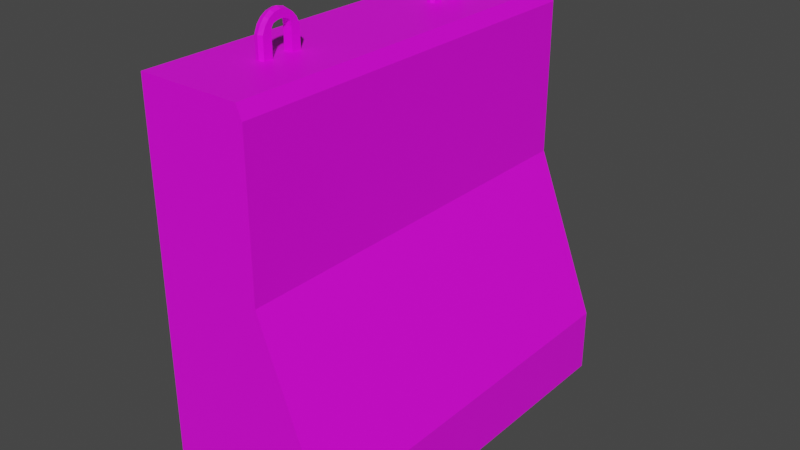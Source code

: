 # Source: model-scenario-static-barrier.blend  (saved by Blender 3.1.7; exported with 4.5.12 LTS)
import bpy
from mathutils import Matrix  # noqa: F401  (used for matrix-valued properties, if any)

bpy.ops.wm.read_factory_settings(use_empty=True)
scene = bpy.context.scene
scene.name = 'Scene'

# ---- collections
col_collection = bpy.data.collections.new('Collection'); scene.collection.children.link(col_collection)

# ---- images (referenced by path relative to the original .blend; pixels are not part of the script)
import os
ASSET_DIR = os.environ.get("B2B_ASSET_DIR", "")  # directory of the original .blend (textures are referenced by path, not embedded)
HERE = os.path.dirname(os.path.abspath(__file__))  # packed textures are extracted next to this script under _unpacked/

def load_image(name, relpath, width, height, colorspace="sRGB"):
    """Load a texture the original file referenced (path relative to the .blend, or extracted next to this script)."""
    p = next((c for c in (os.path.join(HERE, relpath), os.path.join(ASSET_DIR, relpath)) if relpath and os.path.exists(c)), "")
    if p:
        img = bpy.data.images.load(p, check_existing=True)
        img.name = name
    else:  # same state as the original file: an image datablock whose file is absent (Cycles renders it pink)
        img = bpy.data.images.new(name, width, height)
        img.source = "FILE"
        img.filepath = "//" + (relpath or name)
    img.colorspace_settings.name = colorspace
    return img
img_texture_scenario_static_city_barrier_tga = load_image('texture-scenario-static-city-barrier.tga', 'texture-scenario-static-city-barrier.tga', 1024, 1024, 'sRGB')

# ---- materials (node trees are filled in below, after node groups)
mat_material_brick = bpy.data.materials.new('material_brick')
mat_material_brick.use_transparent_shadow = False
mat_material_metal = bpy.data.materials.new('material_metal')
mat_material_metal.use_transparent_shadow = False

# ---- material node trees
mat_material_brick.use_nodes = True; mat_material_brick.node_tree.nodes.clear()
_N = mat_material_brick.node_tree.nodes; _L = mat_material_brick.node_tree.links
n0 = _N.new('ShaderNodeBsdfPrincipled'); n0.name = 'Principled BSDF'; n0.location = (10, 300)
n0.distribution = 'GGX'
n0.subsurface_method = 'RANDOM_WALK_SKIN'
n0.inputs[3].default_value = 1.45
n0.inputs[27].default_value = (0.0, 0.0, 0.0, 1.0)
n0.inputs[28].default_value = 1.0
n1 = _N.new('ShaderNodeOutputMaterial'); n1.name = 'Material Output'; n1.location = (300, 300)
n2 = _N.new('ShaderNodeTexImage'); n2.name = 'Image Texture'; n2.location = (-280, 280)
n2.image = img_texture_scenario_static_city_barrier_tga
_L.new(n0.outputs[0], n1.inputs[0])
_L.new(n2.outputs[0], n0.inputs[0])
n1.is_active_output = True
mat_material_metal.use_nodes = True; mat_material_metal.node_tree.nodes.clear()
_N = mat_material_metal.node_tree.nodes; _L = mat_material_metal.node_tree.links
n0 = _N.new('ShaderNodeBsdfPrincipled'); n0.name = 'Principled BSDF'; n0.location = (10, 300)
n0.distribution = 'GGX'
n0.subsurface_method = 'RANDOM_WALK_SKIN'
n0.inputs[3].default_value = 1.45
n0.inputs[27].default_value = (0.0, 0.0, 0.0, 1.0)
n0.inputs[28].default_value = 1.0
n1 = _N.new('ShaderNodeOutputMaterial'); n1.name = 'Material Output'; n1.location = (300, 300)
n2 = _N.new('ShaderNodeTexImage'); n2.name = 'Image Texture'; n2.location = (-280, 280)
n2.image = img_texture_scenario_static_city_barrier_tga
_L.new(n0.outputs[0], n1.inputs[0])
_L.new(n2.outputs[0], n0.inputs[0])
n1.is_active_output = True

# ---- world
world_world = bpy.data.worlds.new('World'); scene.world = world_world
world_world.use_nodes = True; world_world.node_tree.nodes.clear()
_N = world_world.node_tree.nodes; _L = world_world.node_tree.links
n0 = _N.new('ShaderNodeOutputWorld'); n0.name = 'World Output'; n0.location = (300, 300)
n1 = _N.new('ShaderNodeBackground'); n1.name = 'Background'; n1.location = (10, 300)
n1.inputs[0].default_value = (0.05088, 0.05088, 0.05088, 1.0)
_L.new(n1.outputs[0], n0.inputs[0])
n0.is_active_output = True
world_world.color = (0.05088, 0.05088, 0.05088)
world_world.use_sun_shadow = False
world_world.sun_shadow_jitter_overblur = 0.0

# ---- meshes
me_cube_001 = bpy.data.meshes.new('Cube.001')
me_cube_001.from_pydata([(-0.1971, -0.4522, -0.001219), (-0.1971, -0.4522, 0.9032), (-0.1971, 0.4522, -0.001219), (-0.1971, 0.4522, 0.9032), (0.1971, -0.4522, -0.001219), (0.1971, 0.4522, -0.001219), (0.1971, 0.4522, 0.1476), (0.1971, -0.4522, 0.1476), (0.05086, -0.4522, 0.5254), (0.05086, 0.4522, 0.5254), (0.05086, -0.4522, 0.8732), (0.03776, -0.4522, 0.9032), (0.03776, 0.4522, 0.9032), (0.05086, 0.4522, 0.8732), (-0.09039, -0.285, 0.8992), (-0.09039, -0.285, 0.9503), (-0.09039, -0.2642, 0.8992), (-0.09039, -0.2642, 0.9503), (-0.06961, -0.285, 0.8992), (-0.06961, -0.285, 0.9503), (-0.06961, -0.2642, 0.8992), (-0.06961, -0.2642, 0.9503), (-0.09039, -0.2397, 0.9884), (-0.09039, -0.2397, 0.971), (-0.06961, -0.2397, 0.971), (-0.06961, -0.2397, 0.9884), (-0.09039, -0.2559, 0.9847), (-0.09039, -0.2685, 0.9768), (-0.09039, -0.2782, 0.9657), (-0.06961, -0.2782, 0.9657), (-0.06961, -0.2685, 0.9768), (-0.06961, -0.2559, 0.9847), (-0.06961, -0.2626, 0.9605), (-0.06961, -0.2581, 0.9664), (-0.06961, -0.2507, 0.9691), (-0.09039, -0.2507, 0.9691), (-0.09039, -0.2581, 0.9664), (-0.09039, -0.2626, 0.9605), (-0.08, -0.2884, 0.8992), (-0.08, -0.2884, 0.9503), (-0.08, -0.2397, 0.9919), (-0.08, -0.2559, 0.9881), (-0.08, -0.2701, 0.9789), (-0.08, -0.2804, 0.9666), (-0.06961, -0.1945, 0.8992), (-0.06961, -0.1945, 0.9503), (-0.06961, -0.2153, 0.8992), (-0.06961, -0.2153, 0.9503), (-0.09039, -0.1945, 0.8992), (-0.09039, -0.1945, 0.9503), (-0.09039, -0.2153, 0.8992), (-0.09039, -0.2153, 0.9503), (-0.06961, -0.2235, 0.9847), (-0.06961, -0.211, 0.9768), (-0.06961, -0.2013, 0.9657), (-0.09039, -0.2013, 0.9657), (-0.09039, -0.211, 0.9768), (-0.09039, -0.2235, 0.9847), (-0.09039, -0.2168, 0.9605), (-0.09039, -0.2214, 0.9664), (-0.09039, -0.2287, 0.9691), (-0.06961, -0.2287, 0.9691), (-0.06961, -0.2214, 0.9664), (-0.06961, -0.2168, 0.9605), (-0.08, -0.1911, 0.8992), (-0.08, -0.1911, 0.9503), (-0.08, -0.2235, 0.9881), (-0.08, -0.2094, 0.9789), (-0.08, -0.1991, 0.9666), (-0.09039, 0.1945, 0.8992), (-0.09039, 0.1945, 0.9503), (-0.09039, 0.2153, 0.8992), (-0.09039, 0.2153, 0.9503), (-0.06961, 0.1945, 0.8992), (-0.06961, 0.1945, 0.9503), (-0.06961, 0.2153, 0.8992), (-0.06961, 0.2153, 0.9503), (-0.09039, 0.2397, 0.9884), (-0.09039, 0.2397, 0.971), (-0.06961, 0.2397, 0.971), (-0.06961, 0.2397, 0.9884), (-0.09039, 0.2235, 0.9847), (-0.09039, 0.211, 0.9768), (-0.09039, 0.2013, 0.9657), (-0.06961, 0.2013, 0.9657), (-0.06961, 0.211, 0.9768), (-0.06961, 0.2235, 0.9847), (-0.06961, 0.2168, 0.9605), (-0.06961, 0.2214, 0.9664), (-0.06961, 0.2287, 0.9691), (-0.09039, 0.2287, 0.9691), (-0.09039, 0.2214, 0.9664), (-0.09039, 0.2168, 0.9605), (-0.08, 0.1911, 0.8992), (-0.08, 0.1911, 0.9503), (-0.08, 0.2397, 0.9919), (-0.08, 0.2235, 0.9881), (-0.08, 0.2094, 0.9789), (-0.08, 0.1991, 0.9666), (-0.06961, 0.285, 0.8992), (-0.06961, 0.285, 0.9503), (-0.06961, 0.2642, 0.8992), (-0.06961, 0.2642, 0.9503), (-0.09039, 0.285, 0.8992), (-0.09039, 0.285, 0.9503), (-0.09039, 0.2642, 0.8992), (-0.09039, 0.2642, 0.9503), (-0.06961, 0.2559, 0.9847), (-0.06961, 0.2685, 0.9768), (-0.06961, 0.2782, 0.9657), (-0.09039, 0.2782, 0.9657), (-0.09039, 0.2685, 0.9768), (-0.09039, 0.2559, 0.9847), (-0.09039, 0.2626, 0.9605), (-0.09039, 0.2581, 0.9664), (-0.09039, 0.2507, 0.9691), (-0.06961, 0.2507, 0.9691), (-0.06961, 0.2581, 0.9664), (-0.06961, 0.2626, 0.9605), (-0.08, 0.2884, 0.8992), (-0.08, 0.2884, 0.9503), (-0.08, 0.2559, 0.9881), (-0.08, 0.2701, 0.9789), (-0.08, 0.2804, 0.9666)], [], [(0, 1, 3, 2), (5, 6, 7, 4), (2, 3, 12, 13, 9, 6, 5), (29, 32, 33, 30), (4, 7, 8, 10, 11, 1, 0), (7, 6, 9, 8), (12, 3, 1, 11), (12, 11, 10, 13), (8, 9, 13, 10), (14, 15, 17, 16), (16, 17, 21, 20), (20, 21, 19, 18), (38, 39, 15, 14), (19, 21, 32, 29), (34, 35, 23, 24), (36, 27, 26, 35), (31, 34, 24, 25), (35, 26, 22, 23), (41, 31, 25, 40), (37, 28, 27, 36), (17, 15, 28, 37), (42, 30, 31, 41), (43, 29, 30, 42), (39, 19, 29, 43), (30, 33, 34, 31), (21, 17, 37, 32), (32, 37, 36, 33), (33, 36, 35, 34), (15, 39, 43, 28), (28, 43, 42, 27), (27, 42, 41, 26), (26, 41, 40, 22), (18, 19, 39, 38), (55, 58, 59, 56), (44, 45, 47, 46), (46, 47, 51, 50), (50, 51, 49, 48), (64, 65, 45, 44), (49, 51, 58, 55), (60, 61, 24, 23), (62, 53, 52, 61), (57, 60, 23, 22), (61, 52, 25, 24), (66, 57, 22, 40), (63, 54, 53, 62), (47, 45, 54, 63), (67, 56, 57, 66), (68, 55, 56, 67), (65, 49, 55, 68), (56, 59, 60, 57), (51, 47, 63, 58), (58, 63, 62, 59), (59, 62, 61, 60), (45, 65, 68, 54), (54, 68, 67, 53), (53, 67, 66, 52), (52, 66, 40, 25), (48, 49, 65, 64), (84, 87, 88, 85), (69, 70, 72, 71), (71, 72, 76, 75), (75, 76, 74, 73), (93, 94, 70, 69), (74, 76, 87, 84), (89, 90, 78, 79), (91, 82, 81, 90), (86, 89, 79, 80), (90, 81, 77, 78), (96, 86, 80, 95), (92, 83, 82, 91), (72, 70, 83, 92), (97, 85, 86, 96), (98, 84, 85, 97), (94, 74, 84, 98), (85, 88, 89, 86), (76, 72, 92, 87), (87, 92, 91, 88), (88, 91, 90, 89), (70, 94, 98, 83), (83, 98, 97, 82), (82, 97, 96, 81), (81, 96, 95, 77), (73, 74, 94, 93), (110, 113, 114, 111), (99, 100, 102, 101), (101, 102, 106, 105), (105, 106, 104, 103), (119, 120, 100, 99), (104, 106, 113, 110), (115, 116, 79, 78), (117, 108, 107, 116), (112, 115, 78, 77), (116, 107, 80, 79), (121, 112, 77, 95), (118, 109, 108, 117), (102, 100, 109, 118), (122, 111, 112, 121), (123, 110, 111, 122), (120, 104, 110, 123), (111, 114, 115, 112), (106, 102, 118, 113), (113, 118, 117, 114), (114, 117, 116, 115), (100, 120, 123, 109), (109, 123, 122, 108), (108, 122, 121, 107), (107, 121, 95, 80), (103, 104, 120, 119)])
me_cube_001.polygons.foreach_set('material_index', [0, 0, 0, 1, 0, 0, 0, 0, 0, 1, 1, 1, 1, 1, 1, 1, 1, 1, 1, 1, 1, 1, 1, 1, 1, 1, 1, 1, 1, 1, 1, 1, 1, 1, 1, 1, 1, 1, 1, 1, 1, 1, 1, 1, 1, 1, 1, 1, 1, 1, 1, 1, 1, 1, 1, 1, 1, 1, 1, 1, 1, 1, 1, 1, 1, 1, 1, 1, 1, 1, 1, 1, 1, 1, 1, 1, 1, 1, 1, 1, 1, 1, 1, 1, 1, 1, 1, 1, 1, 1, 1, 1, 1, 1, 1, 1, 1, 1, 1, 1, 1, 1, 1, 1, 1, 1, 1, 1])
_uv = me_cube_001.uv_layers.new(name='UVMap')
_uv.uv.foreach_set('vector', [0.7098, 0.3806, 0.7098, 0.697, 0.3933, 0.697, 0.3933, 0.3806, 0.04625, 0.3989, 0.04625, 0.3468, 0.3627, 0.3468, 0.3627, 0.3989, 0.04625, 0.746, 0.04625, 0.4296, 0.2348, 0.4296, 0.2453, 0.4401, 0.2453, 0.5617, 0.3627, 0.6939, 0.3627, 0.746, 0.4702, 0.8544, 0.4856, 0.8493, 0.4901, 0.8552, 0.4798, 0.8655, 0.3933, 0.3499, 0.3933, 0.2979, 0.5107, 0.1657, 0.5107, 0.04404, 0.5212, 0.03352, 0.7098, 0.03352, 0.7098, 0.3499, 0.3627, 0.3468, 0.04625, 0.3468, 0.04625, 0.1701, 0.3627, 0.1701, 0.929, 0.3499, 0.7404, 0.3499, 0.7404, 0.03352, 0.929, 0.03352, 0.04625, 0.03352, 0.3627, 0.03352, 0.3627, 0.0484, 0.04625, 0.0484, 0.3627, 0.1701, 0.04625, 0.1701, 0.04625, 0.0484, 0.3627, 0.0484, 0.5516, 0.9737, 0.5012, 0.9737, 0.5012, 0.9532, 0.5516, 0.9532, 0.6369, 0.7814, 0.5865, 0.7814, 0.5865, 0.7343, 0.6369, 0.7343, 0.484, 0.7889, 0.484, 0.8393, 0.4635, 0.8393, 0.4635, 0.7889, 0.4319, 0.7343, 0.4316, 0.7847, 0.4079, 0.7859, 0.4074, 0.7344, 0.4635, 0.8393, 0.484, 0.8393, 0.4856, 0.8493, 0.4702, 0.8544, 0.5612, 0.7343, 0.5612, 0.7814, 0.5502, 0.7814, 0.5502, 0.7343, 0.4852, 0.9471, 0.475, 0.9574, 0.4672, 0.945, 0.4826, 0.9399, 0.4922, 0.8732, 0.4973, 0.8579, 0.5082, 0.8597, 0.5082, 0.8769, 0.4826, 0.9399, 0.4672, 0.945, 0.4635, 0.929, 0.4807, 0.929, 0.4317, 0.8337, 0.4551, 0.8325, 0.4552, 0.8493, 0.4317, 0.8493, 0.4911, 0.9516, 0.486, 0.967, 0.475, 0.9574, 0.4852, 0.9471, 0.5012, 0.9532, 0.5012, 0.9737, 0.486, 0.967, 0.4911, 0.9516, 0.4317, 0.8176, 0.4551, 0.8176, 0.4551, 0.8325, 0.4317, 0.8337, 0.4317, 0.8023, 0.4553, 0.8028, 0.4551, 0.8176, 0.4317, 0.8176, 0.4316, 0.7847, 0.4554, 0.7858, 0.4553, 0.8028, 0.4317, 0.8023, 0.4798, 0.8655, 0.4901, 0.8552, 0.4973, 0.8579, 0.4922, 0.8732, 0.5865, 0.7343, 0.5865, 0.7814, 0.5763, 0.7814, 0.5763, 0.7343, 0.5763, 0.7343, 0.5763, 0.7814, 0.5689, 0.7814, 0.5689, 0.7343, 0.5689, 0.7343, 0.5689, 0.7814, 0.5612, 0.7814, 0.5612, 0.7343, 0.4079, 0.7859, 0.4316, 0.7847, 0.4317, 0.8023, 0.4081, 0.8028, 0.4081, 0.8028, 0.4317, 0.8023, 0.4317, 0.8176, 0.4083, 0.8176, 0.4083, 0.8176, 0.4317, 0.8176, 0.4317, 0.8337, 0.4083, 0.8325, 0.4083, 0.8325, 0.4317, 0.8337, 0.4317, 0.8493, 0.4083, 0.8493, 0.4561, 0.7346, 0.4554, 0.7858, 0.4316, 0.7847, 0.4319, 0.7343, 0.486, 0.8911, 0.4911, 0.9065, 0.4852, 0.9109, 0.475, 0.9007, 0.5528, 0.7889, 0.5528, 0.8393, 0.5323, 0.8393, 0.5323, 0.7889, 0.4635, 0.7343, 0.514, 0.7343, 0.514, 0.7814, 0.4635, 0.7814, 0.5516, 0.9049, 0.5012, 0.9049, 0.5012, 0.8844, 0.5516, 0.8844, 0.4315, 0.9642, 0.4318, 0.9139, 0.4555, 0.9127, 0.4561, 0.9642, 0.5012, 0.8844, 0.5012, 0.9049, 0.4911, 0.9065, 0.486, 0.8911, 0.5392, 0.7814, 0.5392, 0.7343, 0.5502, 0.7343, 0.5502, 0.7814, 0.5263, 0.8552, 0.5365, 0.8655, 0.5241, 0.8732, 0.519, 0.8579, 0.4672, 0.9131, 0.4826, 0.9182, 0.4807, 0.929, 0.4635, 0.929, 0.519, 0.8579, 0.5241, 0.8732, 0.5082, 0.8769, 0.5082, 0.8597, 0.4317, 0.8649, 0.4083, 0.8661, 0.4083, 0.8493, 0.4317, 0.8493, 0.5308, 0.8493, 0.5461, 0.8544, 0.5365, 0.8655, 0.5263, 0.8552, 0.5323, 0.8393, 0.5528, 0.8393, 0.5461, 0.8544, 0.5308, 0.8493, 0.4318, 0.8809, 0.4083, 0.881, 0.4083, 0.8661, 0.4317, 0.8649, 0.4318, 0.8963, 0.4082, 0.8958, 0.4083, 0.881, 0.4318, 0.8809, 0.4318, 0.9139, 0.408, 0.9128, 0.4082, 0.8958, 0.4318, 0.8963, 0.475, 0.9007, 0.4852, 0.9109, 0.4826, 0.9182, 0.4672, 0.9131, 0.514, 0.7814, 0.514, 0.7343, 0.5241, 0.7343, 0.5241, 0.7814, 0.5241, 0.7814, 0.5241, 0.7343, 0.5315, 0.7343, 0.5315, 0.7814, 0.5315, 0.7814, 0.5315, 0.7343, 0.5392, 0.7343, 0.5392, 0.7814, 0.4555, 0.9127, 0.4318, 0.9139, 0.4318, 0.8963, 0.4553, 0.8958, 0.4553, 0.8958, 0.4318, 0.8963, 0.4318, 0.8809, 0.4552, 0.8809, 0.4552, 0.8809, 0.4318, 0.8809, 0.4317, 0.8649, 0.4552, 0.8661, 0.4552, 0.8661, 0.4317, 0.8649, 0.4317, 0.8493, 0.4552, 0.8493, 0.4074, 0.9639, 0.408, 0.9128, 0.4318, 0.9139, 0.4315, 0.9642, 0.7768, 0.8855, 0.7819, 0.9009, 0.776, 0.9053, 0.7658, 0.8951, 0.7543, 0.8713, 0.7543, 0.821, 0.7748, 0.821, 0.7748, 0.8713, 0.9275, 0.7759, 0.8772, 0.7759, 0.8772, 0.7289, 0.9275, 0.7289, 0.8423, 0.8993, 0.7919, 0.8993, 0.7919, 0.8788, 0.8423, 0.8788, 0.7227, 0.7289, 0.7224, 0.7792, 0.6987, 0.7804, 0.6982, 0.7289, 0.7919, 0.8788, 0.7919, 0.8993, 0.7819, 0.9009, 0.7768, 0.8855, 0.8519, 0.7289, 0.8519, 0.7759, 0.8409, 0.7759, 0.8409, 0.7289, 0.7808, 0.8051, 0.7706, 0.7948, 0.783, 0.787, 0.7881, 0.8024, 0.758, 0.9075, 0.7733, 0.9126, 0.7715, 0.9234, 0.7543, 0.9234, 0.7881, 0.8024, 0.783, 0.787, 0.7989, 0.7834, 0.7989, 0.8006, 0.7225, 0.8282, 0.7459, 0.8269, 0.746, 0.8437, 0.7225, 0.8437, 0.7764, 0.811, 0.761, 0.8058, 0.7706, 0.7948, 0.7808, 0.8051, 0.7748, 0.821, 0.7543, 0.821, 0.761, 0.8058, 0.7764, 0.811, 0.7225, 0.8121, 0.7459, 0.8121, 0.7459, 0.8269, 0.7225, 0.8282, 0.7225, 0.7967, 0.746, 0.7972, 0.7459, 0.8121, 0.7225, 0.8121, 0.7224, 0.7792, 0.7462, 0.7803, 0.746, 0.7972, 0.7225, 0.7967, 0.7658, 0.8951, 0.776, 0.9053, 0.7733, 0.9126, 0.758, 0.9075, 0.8772, 0.7289, 0.8772, 0.7759, 0.867, 0.7759, 0.867, 0.7289, 0.867, 0.7289, 0.867, 0.7759, 0.8596, 0.7759, 0.8596, 0.7289, 0.8596, 0.7289, 0.8596, 0.7759, 0.8519, 0.7759, 0.8519, 0.7289, 0.6987, 0.7804, 0.7224, 0.7792, 0.7225, 0.7967, 0.6989, 0.7973, 0.6989, 0.7973, 0.7225, 0.7967, 0.7225, 0.8121, 0.6991, 0.8121, 0.6991, 0.8121, 0.7225, 0.8121, 0.7225, 0.8282, 0.6991, 0.827, 0.6991, 0.827, 0.7225, 0.8282, 0.7225, 0.8437, 0.6991, 0.8438, 0.7468, 0.7292, 0.7462, 0.7803, 0.7224, 0.7792, 0.7227, 0.7289, 0.8369, 0.8058, 0.8215, 0.811, 0.817, 0.8051, 0.8273, 0.7948, 0.8423, 0.968, 0.7919, 0.968, 0.7919, 0.9475, 0.8423, 0.9475, 0.7543, 0.7289, 0.8047, 0.7289, 0.8047, 0.7759, 0.7543, 0.7759, 0.823, 0.8713, 0.823, 0.821, 0.8435, 0.821, 0.8435, 0.8713, 0.7223, 0.9586, 0.7226, 0.9083, 0.7463, 0.9071, 0.7468, 0.9585, 0.8435, 0.821, 0.823, 0.821, 0.8215, 0.811, 0.8369, 0.8058, 0.8299, 0.7759, 0.8299, 0.7289, 0.8409, 0.7289, 0.8409, 0.7759, 0.776, 0.9415, 0.7658, 0.9517, 0.758, 0.9394, 0.7733, 0.9342, 0.8149, 0.787, 0.8098, 0.8024, 0.7989, 0.8006, 0.7989, 0.7834, 0.7733, 0.9342, 0.758, 0.9394, 0.7543, 0.9234, 0.7715, 0.9234, 0.7225, 0.8593, 0.6991, 0.8606, 0.6991, 0.8438, 0.7225, 0.8437, 0.7819, 0.946, 0.7768, 0.9614, 0.7658, 0.9517, 0.776, 0.9415, 0.7919, 0.9475, 0.7919, 0.968, 0.7768, 0.9614, 0.7819, 0.946, 0.7226, 0.8754, 0.6992, 0.8754, 0.6991, 0.8606, 0.7225, 0.8593, 0.7226, 0.8907, 0.699, 0.8902, 0.6992, 0.8754, 0.7226, 0.8754, 0.7226, 0.9083, 0.6988, 0.9072, 0.699, 0.8902, 0.7226, 0.8907, 0.8273, 0.7948, 0.817, 0.8051, 0.8098, 0.8024, 0.8149, 0.787, 0.8047, 0.7759, 0.8047, 0.7289, 0.8148, 0.7289, 0.8148, 0.7759, 0.8148, 0.7759, 0.8148, 0.7289, 0.8222, 0.7289, 0.8222, 0.7759, 0.8222, 0.7759, 0.8222, 0.7289, 0.8299, 0.7289, 0.8299, 0.7759, 0.7463, 0.9071, 0.7226, 0.9083, 0.7226, 0.8907, 0.7461, 0.8902, 0.7461, 0.8902, 0.7226, 0.8907, 0.7226, 0.8754, 0.7459, 0.8754, 0.7459, 0.8754, 0.7226, 0.8754, 0.7225, 0.8593, 0.7459, 0.8605, 0.7459, 0.8605, 0.7225, 0.8593, 0.7225, 0.8437, 0.746, 0.8437, 0.6982, 0.9583, 0.6988, 0.9072, 0.7226, 0.9083, 0.7223, 0.9586])
me_cube_001.materials.append(mat_material_brick)
me_cube_001.materials.append(mat_material_metal)
me_cube_001.use_remesh_fix_poles = True
me_cube_001.use_remesh_preserve_attributes = False
me_cube_001.update()

# ---- objects
ob_mesh = bpy.data.objects.new('mesh', me_cube_001)

# ---- transforms, parenting, visibility, modifiers, constraints
ob_mesh.location = (0.0, 0.0, 0.0)

# ---- collection membership
col_collection.objects.link(ob_mesh)

# ---- scene / render settings (as saved in the file)
scene.frame_start = 1; scene.frame_end = 250; scene.frame_set(0)
scene.render.engine = 'BLENDER_EEVEE_NEXT'
scene.cycles.sampling_pattern = 'TABULATED_SOBOL'
scene.cycles.use_light_tree = False
scene.view_settings.view_transform = 'Filmic'
bpy.context.view_layer.update()

# ---- added for rendering (the .blend has no active camera and no usable light): camera, sun
cam_auto = bpy.data.cameras.new('AutoCamera')
cam_auto.lens = 50.0
cam_auto.sensor_width = 36.0
cam_auto.clip_end = 1000.0
ob_auto_camera = bpy.data.objects.new('AutoCamera', cam_auto)
scene.collection.objects.link(ob_auto_camera)
ob_auto_camera.location = (1.29518, -1.55421, 1.53146)
ob_auto_camera.rotation_euler = (1.09748, -7.21219e-08, 0.694738)
scene.camera = ob_auto_camera
light_auto_sun = bpy.data.lights.new('AutoSun', 'SUN')
light_auto_sun.energy = 3.0
light_auto_sun.angle = 0.0523599
ob_auto_sun = bpy.data.objects.new('AutoSun', light_auto_sun)
scene.collection.objects.link(ob_auto_sun)
ob_auto_sun.rotation_euler = (0.872665, 0.174533, 0.523599)
bpy.context.view_layer.update()
